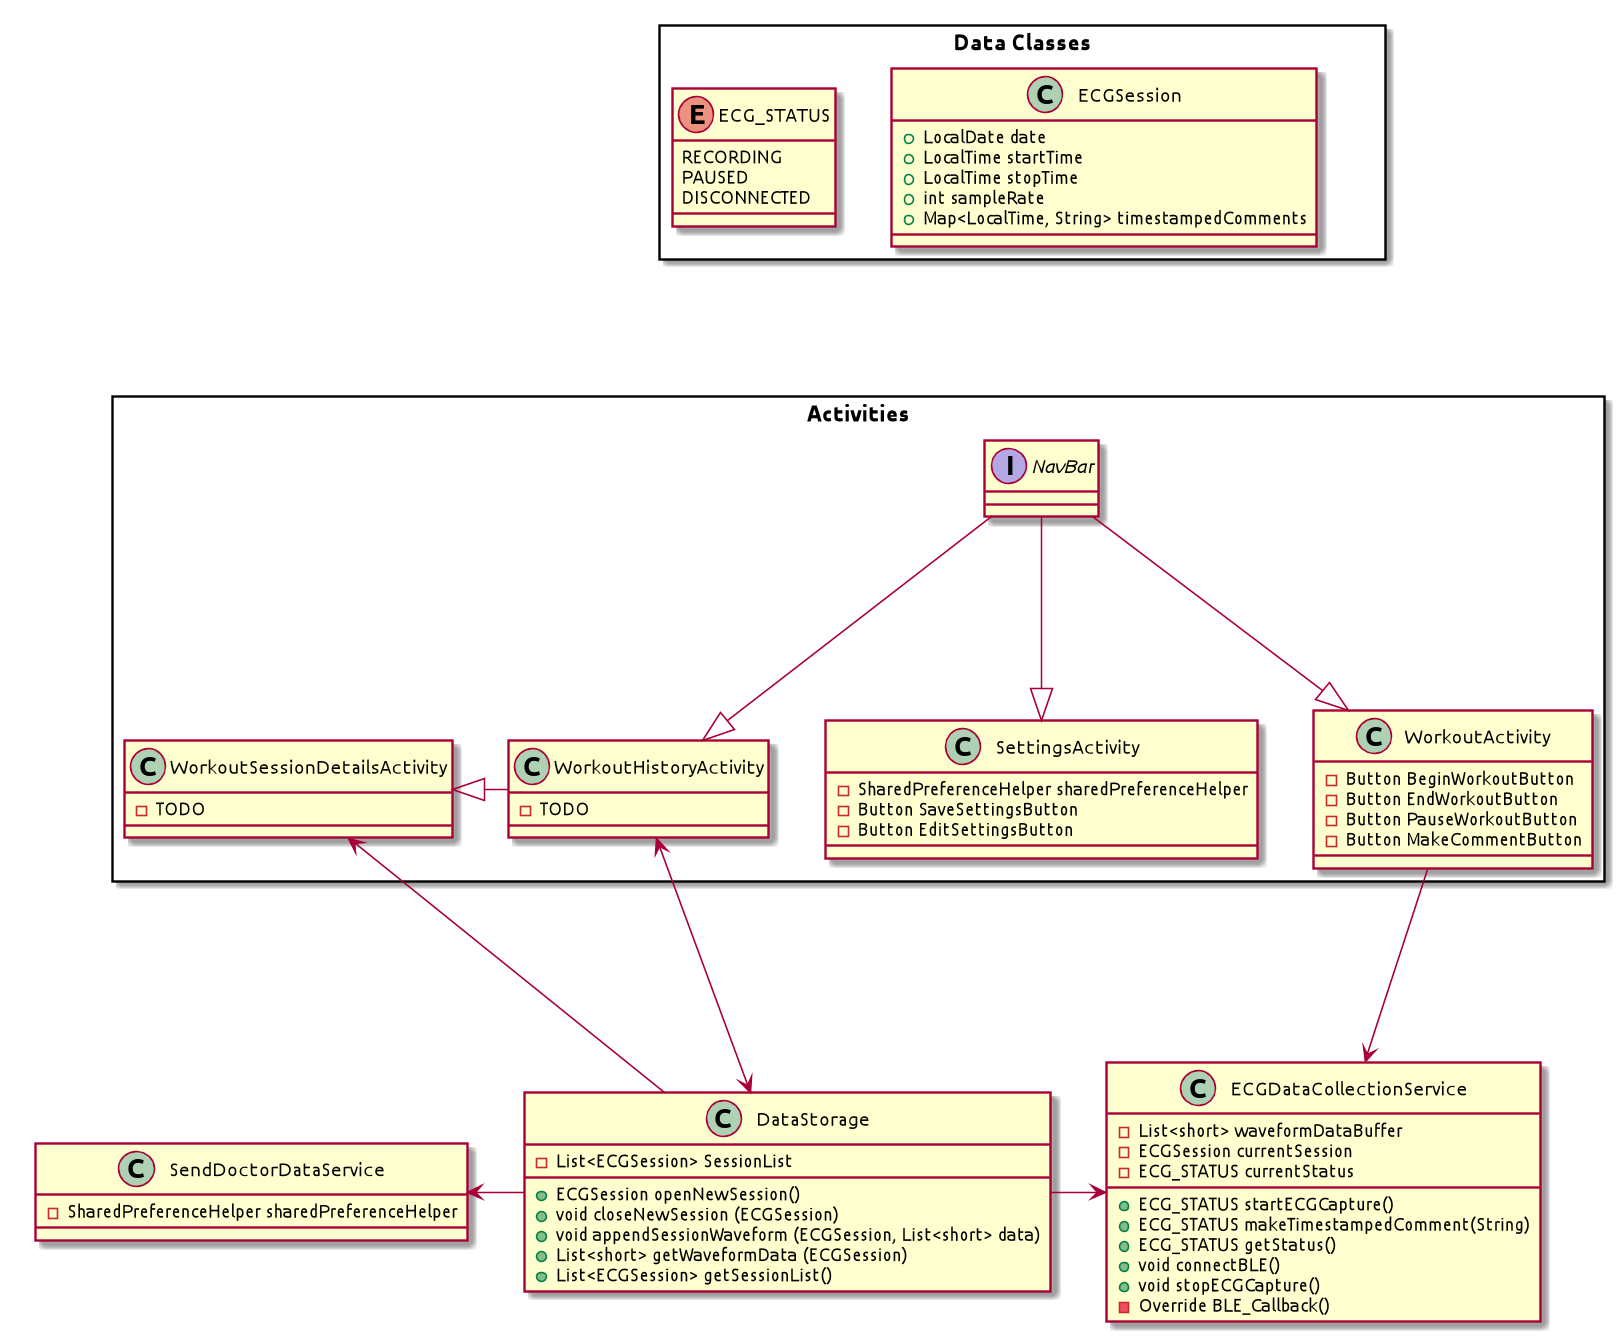

The diagram above was rendered by PlantUML. Its source (embedded in the PNG):
@startuml
package "Activities" <<rectangle>>  {
    class WorkoutActivity{
        -Button BeginWorkoutButton
        -Button EndWorkoutButton
        -Button PauseWorkoutButton
        -Button MakeCommentButton

    }

    class WorkoutHistoryActivity{
        -TODO
    }
    class WorkoutSessionDetailsActivity{
        -TODO
    }
    class SettingsActivity{
        - SharedPreferenceHelper sharedPreferenceHelper
        - Button SaveSettingsButton
        - Button EditSettingsButton

    }
    interface NavBar
}

together {
    class ECGDataCollectionService{
        + ECG_STATUS startECGCapture()
        + ECG_STATUS makeTimestampedComment(String)
        + ECG_STATUS getStatus()
        + void connectBLE()
        + void stopECGCapture()
        - Override BLE_Callback()
        - List<short> waveformDataBuffer
        - ECGSession currentSession
        - ECG_STATUS currentStatus
    }

    class DataStorage{
        + ECGSession openNewSession()
        + void closeNewSession (ECGSession)
        + void appendSessionWaveform (ECGSession, List<short> data)
        + List<short> getWaveformData (ECGSession)
        + List<ECGSession> getSessionList()

        - List<ECGSession> SessionList
    }



    class SendDoctorDataService{
        - SharedPreferenceHelper sharedPreferenceHelper
    }
}
package "Data Classes" <<rectangle>>{
    class ECGSession{
        + LocalDate date
        + LocalTime startTime
        + LocalTime stopTime
        + int sampleRate
        + Map<LocalTime, String> timestampedComments
    }

    Enum ECG_STATUS {
        RECORDING
        PAUSED
        DISCONNECTED
    }
}
NavBar ---|> WorkoutHistoryActivity
NavBar ---|> WorkoutActivity
NavBar ---|> SettingsActivity
"Data Classes" -[hidden]-- Activities
SettingsActivity -[hidden]-- DataStorage
WorkoutHistoryActivity -|> WorkoutSessionDetailsActivity
WorkoutActivity ---> ECGDataCollectionService
SendDoctorDataService <- DataStorage
DataStorage ->  ECGDataCollectionService
WorkoutHistoryActivity <---> DataStorage
WorkoutSessionDetailsActivity <--- DataStorage

@enduml